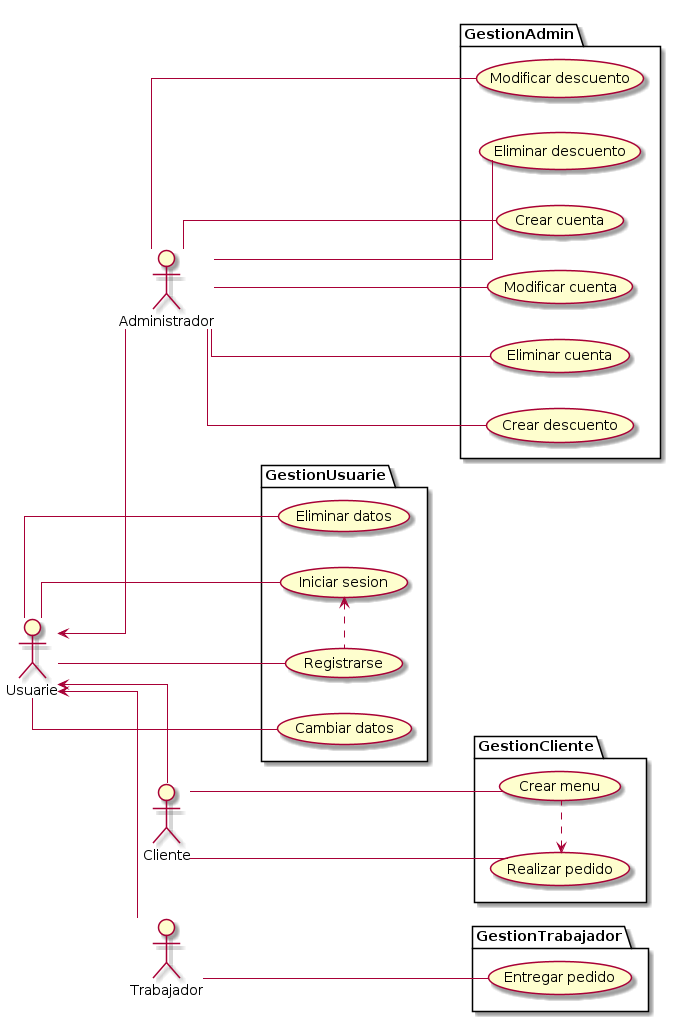

The diagram above was rendered by PlantUML. Its source (embedded in the PNG):
@startuml

left to right direction

skinparam linetype ortho

actor Usuarie as u
actor Administrador as a
actor Cliente as c
actor Trabajador as t

package GestionUsuarie {
    usecase "Iniciar sesion" as login
    usecase "Registrarse" as register
    usecase "Cambiar datos" as modify
    usecase "Eliminar datos" as delete
    (login) <. (register) : <<include>>
}

package GestionAdmin {
    usecase "Crear descuento" as addDescuento
    usecase "Modificar descuento" as modDescuento
    usecase "Eliminar descuento" as rmDescuento
    usecase "Crear cuenta" as addCuenta
    usecase "Modificar cuenta" as modCuenta
    usecase "Eliminar cuenta" as rmCuenta
}

package GestionCliente {
    usecase "Crear menu" as addMenu
    usecase "Realizar pedido" as addPedido
    (addPedido) <. (addMenu) : <<include>>
}

package GestionTrabajador {
    usecase "Entregar pedido" as entrega
}

a --- addDescuento
a --- modDescuento
a --- rmDescuento
a --- addCuenta
a --- modCuenta
a --- rmCuenta

u --- register
u --- login
u --- modify
u --- delete

t --- entrega

c --- addMenu
c --- addPedido

u <-- a
u <-- c
u <-- t

@enduml